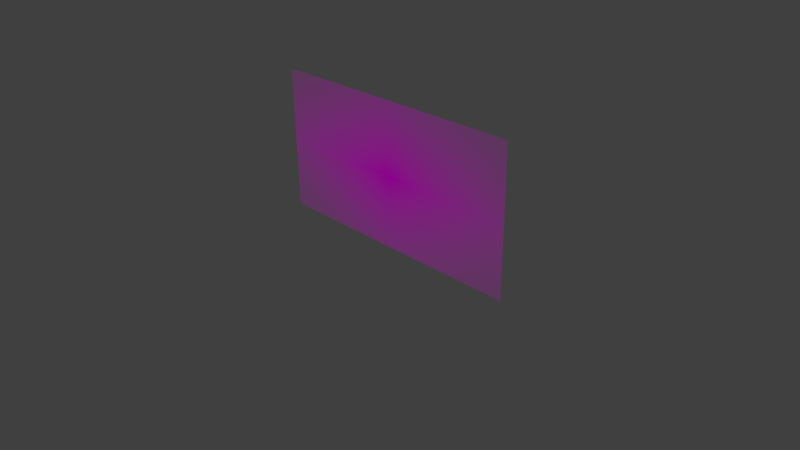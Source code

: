 # Source: sl-grasstuft.blend  (saved by Blender 2.76.0; exported with 4.5.12 LTS)
import bpy
from mathutils import Matrix  # noqa: F401  (used for matrix-valued properties, if any)

bpy.ops.wm.read_factory_settings(use_empty=True)
scene = bpy.context.scene
scene.name = 'Scene'

# ---- collections
col_collection_1 = bpy.data.collections.new('Collection 1'); scene.collection.children.link(col_collection_1)

# ---- images (referenced by path relative to the original .blend; pixels are not part of the script)
import os
ASSET_DIR = os.environ.get("B2B_ASSET_DIR", "")  # directory of the original .blend (textures are referenced by path, not embedded)
HERE = os.path.dirname(os.path.abspath(__file__))  # packed textures are extracted next to this script under _unpacked/

def load_image(name, relpath, width, height, colorspace="sRGB"):
    """Load a texture the original file referenced (path relative to the .blend, or extracted next to this script)."""
    p = next((c for c in (os.path.join(HERE, relpath), os.path.join(ASSET_DIR, relpath)) if relpath and os.path.exists(c)), "")
    if p:
        img = bpy.data.images.load(p, check_existing=True)
        img.name = name
    else:  # same state as the original file: an image datablock whose file is absent (Cycles renders it pink)
        img = bpy.data.images.new(name, width, height)
        img.source = "FILE"
        img.filepath = "//" + (relpath or name)
    img.colorspace_settings.name = colorspace
    return img
img_sl_grasstuft001_png_001 = load_image('sl-grasstuft001.png.001', 'sl-grasstuft001.png', 1024, 1024, 'sRGB')

# ---- materials (node trees are filled in below, after node groups)
mat_material_001 = bpy.data.materials.new('Material.001')
mat_material_001.alpha_threshold = 0.0
mat_material_001.roughness = 0.5

# ---- material node trees
mat_material_001.use_nodes = True; mat_material_001.node_tree.nodes.clear()
_N = mat_material_001.node_tree.nodes; _L = mat_material_001.node_tree.links
n0 = _N.new('ShaderNodeOutputMaterial'); n0.name = 'Material Output'; n0.location = (366, 276)
n1 = _N.new('ShaderNodeMixShader'); n1.name = 'Mix Shader'; n1.location = (205, 205)
n2 = _N.new('ShaderNodeBsdfDiffuse'); n2.name = 'Diffuse BSDF'; n2.location = (14, 92)
n3 = _N.new('ShaderNodeBsdfTransparent'); n3.name = 'Transparent BSDF'; n3.location = (22, 269)
n4 = _N.new('ShaderNodeTexImage'); n4.name = 'Image Texture'; n4.location = (-180, 300)
n4.width = 140
n4.image = img_sl_grasstuft001_png_001
n4.extension = 'CLIP'
_L.new(n4.outputs[0], n2.inputs[0])
_L.new(n1.outputs[0], n0.inputs[0])
_L.new(n2.outputs[0], n1.inputs[2])
_L.new(n3.outputs[0], n1.inputs[1])
_L.new(n4.outputs[1], n1.inputs[0])
n0.is_active_output = True

# ---- world
world_world = bpy.data.worlds.new('World'); scene.world = world_world
world_world.color = (0.05088, 0.05088, 0.05088)
world_world.use_sun_shadow = False
world_world.sun_shadow_jitter_overblur = 0.0
world_world.cycles.sampling_method = 'MANUAL'
world_world.cycles.sample_map_resolution = 256

# ---- cameras
cam_camera = bpy.data.cameras.new('Camera')
cam_camera.clip_end = 100.0
cam_camera.lens = 35.0
cam_camera.sensor_width = 32.0
cam_camera.sensor_height = 18.0
cam_camera.ortho_scale = 7.314
cam_camera.dof.focus_distance = 0.0

# ---- lights
light_lamp = bpy.data.lights.new('Lamp', 'SUN')
light_lamp.transmission_factor = 0.0
light_lamp.cutoff_distance = 30.0
light_lamp.angle = 0.1993
light_lamp.energy = 1.0
light_lamp.shadow_buffer_clip_start = 1.001
light_lamp.shadow_soft_size = 0.1
light_lamp.shadow_cascade_max_distance = 1000.0
light_lamp.cycles.use_multiple_importance_sampling = False

# ---- meshes
me_plane = bpy.data.meshes.new('Plane')
me_plane.from_pydata([(2.56, 0.0, -4.371e-08), (-2.56, 0.0, -4.371e-08), (2.56, 2.0, -4.371e-08), (-2.56, 2.0, -4.371e-08)], [], [(0, 1, 3, 2)])
_uv = me_plane.uv_layers.new(name='UVMap')
_uv.uv.foreach_set('vector', [5.96e-08, 0.0, 1.0, 0.0, 1.0, 1.0, 0.0, 1.0])
me_plane.materials.append(mat_material_001)
me_plane.use_remesh_preserve_volume = False
me_plane.use_remesh_preserve_attributes = False
me_plane.use_mirror_vertex_groups = False
me_plane.update()

# ---- objects
ob_lamp = bpy.data.objects.new('Lamp', light_lamp)
ob_camera = bpy.data.objects.new('Camera', cam_camera)
ob_plane = bpy.data.objects.new('Plane', me_plane)

# ---- transforms, parenting, visibility, modifiers, constraints
ob_lamp.location = (0.4373, -5.93, 5.904)
ob_lamp.rotation_euler = (0.6999, 0.06039, -0.01114)
ob_lamp.lock_rotations_4d = False
ob_lamp.empty_display_type = 'ARROWS'
ob_lamp.color = (0.0, 0.0, 0.0, 0.0)
ob_lamp.lineart.crease_threshold = 0.0
ob_camera.location = (7.481, -6.508, 5.344)
ob_camera.rotation_euler = (1.109, 0.01082, 0.8149)
ob_camera.lock_rotations_4d = False
ob_camera.empty_display_type = 'ARROWS'
ob_camera.color = (0.0, 0.0, 0.0, 0.0)
ob_camera.display_type = 'WIRE'
ob_camera.lineart.crease_threshold = 0.0
ob_plane.location = (0.0, 0.2804, -9.962e-16)
ob_plane.rotation_euler = (1.571, 0.0, 0.0)
ob_plane.scale = (0.7414, 1.0, 1.0)
ob_plane.visible_shadow = False
ob_plane.lineart.crease_threshold = 0.0

# ---- collection membership
col_collection_1.objects.link(ob_lamp)
col_collection_1.objects.link(ob_camera)
col_collection_1.objects.link(ob_plane)

# ---- scene / render settings (as saved in the file)
scene.camera = ob_camera
scene.frame_start = 1; scene.frame_end = 250; scene.frame_set(0)
scene.render.engine = 'CYCLES'
scene.render.resolution_percentage = 50
scene.render.dither_intensity = 0.0
scene.cycles.use_denoising = False
scene.cycles.samples = 10
scene.cycles.sampling_pattern = 'TABULATED_SOBOL'
scene.cycles.light_sampling_threshold = 0.0
scene.cycles.use_adaptive_sampling = False
scene.cycles.use_light_tree = False
scene.cycles.blur_glossy = 0.0
scene.cycles.pixel_filter_type = 'GAUSSIAN'
scene.cycles.sample_clamp_indirect = 0.0
scene.view_settings.view_transform = 'Standard'
bpy.context.view_layer.update()
